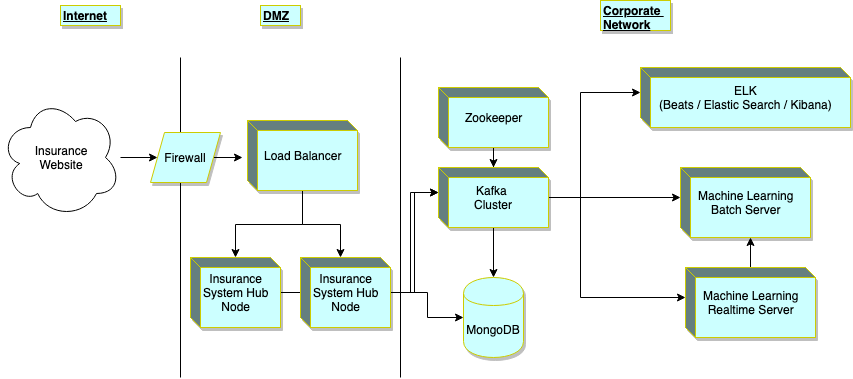

The diagram above was exported from draw.io. Its source (the exported page's mxGraphModel, read from the mxfile embedded in the PNG):
<mxGraphModel dx="1026" dy="491" grid="1" gridSize="10" guides="1" tooltips="1" connect="1" arrows="1" fold="1" page="1" pageScale="1" pageWidth="1100" pageHeight="850" background="#ffffff" math="0" shadow="0">
  <root>
    <mxCell id="0" />
    <mxCell id="1" parent="0" />
    <mxCell id="Jm791lieTu6Z4Hi2_ddZ-4" value="" style="endArrow=none;html=1;" edge="1" parent="1">
      <mxGeometry width="50" height="50" relative="1" as="geometry">
        <mxPoint x="200" y="400" as="sourcePoint" />
        <mxPoint x="200" y="80" as="targetPoint" />
      </mxGeometry>
    </mxCell>
    <mxCell id="Jm791lieTu6Z4Hi2_ddZ-5" value="Internet" style="text;html=1;resizable=0;points=[];autosize=1;align=left;verticalAlign=top;spacingTop=-4;fontStyle=5;strokeColor=#CCCC00;fillColor=#CCFFFF;shadow=1;" vertex="1" parent="1">
      <mxGeometry x="80" y="28" width="60" height="20" as="geometry" />
    </mxCell>
    <mxCell id="Jm791lieTu6Z4Hi2_ddZ-12" style="edgeStyle=orthogonalEdgeStyle;rounded=0;orthogonalLoop=1;jettySize=auto;html=1;entryX=0;entryY=0.5;entryDx=0;entryDy=0;" edge="1" parent="1" source="Jm791lieTu6Z4Hi2_ddZ-6" target="Jm791lieTu6Z4Hi2_ddZ-11">
      <mxGeometry relative="1" as="geometry" />
    </mxCell>
    <mxCell id="Jm791lieTu6Z4Hi2_ddZ-6" value="Insurance &lt;br&gt;Website" style="shape=cloud;whiteSpace=wrap;html=1;" vertex="1" parent="1">
      <mxGeometry x="20" y="120" width="120" height="120" as="geometry" />
    </mxCell>
    <mxCell id="Jm791lieTu6Z4Hi2_ddZ-7" value="" style="endArrow=none;html=1;" edge="1" parent="1">
      <mxGeometry width="50" height="50" relative="1" as="geometry">
        <mxPoint x="420" y="400" as="sourcePoint" />
        <mxPoint x="420" y="80" as="targetPoint" />
      </mxGeometry>
    </mxCell>
    <mxCell id="Jm791lieTu6Z4Hi2_ddZ-8" value="DMZ" style="text;html=1;resizable=0;points=[];autosize=1;align=left;verticalAlign=top;spacingTop=-4;fontStyle=5;strokeColor=#CCCC00;fillColor=#CCFFFF;shadow=1;" vertex="1" parent="1">
      <mxGeometry x="280" y="28" width="40" height="20" as="geometry" />
    </mxCell>
    <mxCell id="Jm791lieTu6Z4Hi2_ddZ-32" style="edgeStyle=orthogonalEdgeStyle;rounded=0;orthogonalLoop=1;jettySize=auto;html=1;entryX=-0.045;entryY=0.529;entryDx=0;entryDy=0;entryPerimeter=0;" edge="1" parent="1" source="Jm791lieTu6Z4Hi2_ddZ-11" target="Jm791lieTu6Z4Hi2_ddZ-31">
      <mxGeometry relative="1" as="geometry" />
    </mxCell>
    <mxCell id="Jm791lieTu6Z4Hi2_ddZ-11" value="Firewall" style="shape=parallelogram;perimeter=parallelogramPerimeter;whiteSpace=wrap;html=1;dashed=0;shadow=1;strokeColor=#CCCC00;fillColor=#CCFFFF;" vertex="1" parent="1">
      <mxGeometry x="170" y="155" width="70" height="50" as="geometry" />
    </mxCell>
    <mxCell id="Jm791lieTu6Z4Hi2_ddZ-38" style="edgeStyle=orthogonalEdgeStyle;rounded=0;orthogonalLoop=1;jettySize=auto;html=1;entryX=0;entryY=0;entryDx=0;entryDy=25;entryPerimeter=0;" edge="1" parent="1" source="Jm791lieTu6Z4Hi2_ddZ-13" target="Jm791lieTu6Z4Hi2_ddZ-18">
      <mxGeometry relative="1" as="geometry">
        <Array as="points">
          <mxPoint x="430" y="315" />
          <mxPoint x="430" y="215" />
        </Array>
      </mxGeometry>
    </mxCell>
    <mxCell id="Jm791lieTu6Z4Hi2_ddZ-13" value="Insurance&lt;br&gt;System Hub&lt;br&gt;Node" style="html=1;dashed=0;whitespace=wrap;shape=mxgraph.dfd.externalEntity;shadow=1;strokeColor=#CCCC00;fillColor=#CCFFFF;" vertex="1" parent="1">
      <mxGeometry x="210" y="280" width="90" height="70" as="geometry" />
    </mxCell>
    <mxCell id="Jm791lieTu6Z4Hi2_ddZ-16" value="Corporate&amp;nbsp;&lt;br&gt;Network" style="text;html=1;resizable=0;points=[];autosize=1;align=left;verticalAlign=top;spacingTop=-4;fontStyle=5;strokeColor=#CCCC00;fillColor=#CCFFFF;shadow=1;" vertex="1" parent="1">
      <mxGeometry x="620" y="23" width="70" height="30" as="geometry" />
    </mxCell>
    <mxCell id="Jm791lieTu6Z4Hi2_ddZ-19" value="" style="edgeStyle=orthogonalEdgeStyle;rounded=0;orthogonalLoop=1;jettySize=auto;html=1;" edge="1" parent="1" source="Jm791lieTu6Z4Hi2_ddZ-17" target="Jm791lieTu6Z4Hi2_ddZ-18">
      <mxGeometry relative="1" as="geometry" />
    </mxCell>
    <mxCell id="Jm791lieTu6Z4Hi2_ddZ-17" value="Zookeeper" style="html=1;dashed=0;whitespace=wrap;shape=mxgraph.dfd.externalEntity;shadow=1;strokeColor=#CCCC00;fillColor=#CCFFFF;" vertex="1" parent="1">
      <mxGeometry x="458" y="110" width="110" height="60" as="geometry" />
    </mxCell>
    <mxCell id="Jm791lieTu6Z4Hi2_ddZ-21" value="" style="edgeStyle=orthogonalEdgeStyle;rounded=0;orthogonalLoop=1;jettySize=auto;html=1;entryX=0;entryY=0;entryDx=0;entryDy=25;entryPerimeter=0;" edge="1" parent="1" source="Jm791lieTu6Z4Hi2_ddZ-18" target="Jm791lieTu6Z4Hi2_ddZ-20">
      <mxGeometry relative="1" as="geometry">
        <Array as="points">
          <mxPoint x="600" y="220" />
          <mxPoint x="600" y="115" />
        </Array>
      </mxGeometry>
    </mxCell>
    <mxCell id="Jm791lieTu6Z4Hi2_ddZ-25" style="edgeStyle=orthogonalEdgeStyle;rounded=0;orthogonalLoop=1;jettySize=auto;html=1;entryX=0;entryY=0;entryDx=0;entryDy=30;entryPerimeter=0;" edge="1" parent="1" source="Jm791lieTu6Z4Hi2_ddZ-18" target="Jm791lieTu6Z4Hi2_ddZ-23">
      <mxGeometry relative="1" as="geometry" />
    </mxCell>
    <mxCell id="Jm791lieTu6Z4Hi2_ddZ-26" style="edgeStyle=orthogonalEdgeStyle;rounded=0;orthogonalLoop=1;jettySize=auto;html=1;entryX=0;entryY=0;entryDx=0;entryDy=30;entryPerimeter=0;" edge="1" parent="1" source="Jm791lieTu6Z4Hi2_ddZ-18" target="Jm791lieTu6Z4Hi2_ddZ-24">
      <mxGeometry relative="1" as="geometry">
        <Array as="points">
          <mxPoint x="600" y="220" />
          <mxPoint x="600" y="320" />
        </Array>
      </mxGeometry>
    </mxCell>
    <mxCell id="Jm791lieTu6Z4Hi2_ddZ-39" style="edgeStyle=orthogonalEdgeStyle;rounded=0;orthogonalLoop=1;jettySize=auto;html=1;" edge="1" parent="1" source="Jm791lieTu6Z4Hi2_ddZ-18" target="Jm791lieTu6Z4Hi2_ddZ-27">
      <mxGeometry relative="1" as="geometry" />
    </mxCell>
    <mxCell id="Jm791lieTu6Z4Hi2_ddZ-18" value="Kafka&amp;nbsp;&lt;br&gt;Cluster" style="html=1;dashed=0;whitespace=wrap;shape=mxgraph.dfd.externalEntity;shadow=1;strokeColor=#CCCC00;fillColor=#CCFFFF;" vertex="1" parent="1">
      <mxGeometry x="458" y="190" width="110" height="60" as="geometry" />
    </mxCell>
    <mxCell id="Jm791lieTu6Z4Hi2_ddZ-20" value="ELK&lt;br&gt;(Beats / Elastic Search / Kibana)" style="html=1;dashed=0;whitespace=wrap;shape=mxgraph.dfd.externalEntity;shadow=1;strokeColor=#CCCC00;fillColor=#CCFFFF;" vertex="1" parent="1">
      <mxGeometry x="660" y="90" width="210" height="60" as="geometry" />
    </mxCell>
    <mxCell id="Jm791lieTu6Z4Hi2_ddZ-23" value="Machine Learning&lt;br&gt;Batch Server" style="html=1;dashed=0;whitespace=wrap;shape=mxgraph.dfd.externalEntity;shadow=1;strokeColor=#CCCC00;fillColor=#CCFFFF;" vertex="1" parent="1">
      <mxGeometry x="700" y="190" width="130" height="70" as="geometry" />
    </mxCell>
    <mxCell id="Jm791lieTu6Z4Hi2_ddZ-41" style="edgeStyle=orthogonalEdgeStyle;rounded=0;orthogonalLoop=1;jettySize=auto;html=1;" edge="1" parent="1" source="Jm791lieTu6Z4Hi2_ddZ-24">
      <mxGeometry relative="1" as="geometry">
        <mxPoint x="770" y="260" as="targetPoint" />
      </mxGeometry>
    </mxCell>
    <mxCell id="Jm791lieTu6Z4Hi2_ddZ-24" value="Machine Learning&lt;br&gt;Realtime Server" style="html=1;dashed=0;whitespace=wrap;shape=mxgraph.dfd.externalEntity;shadow=1;strokeColor=#CCCC00;fillColor=#CCFFFF;" vertex="1" parent="1">
      <mxGeometry x="705" y="290" width="130" height="70" as="geometry" />
    </mxCell>
    <mxCell id="Jm791lieTu6Z4Hi2_ddZ-27" value="MongoDB" style="shape=cylinder;whiteSpace=wrap;html=1;boundedLbl=1;backgroundOutline=1;shadow=1;strokeColor=#CCCC00;fillColor=#CCFFFF;" vertex="1" parent="1">
      <mxGeometry x="483" y="300" width="60" height="80" as="geometry" />
    </mxCell>
    <mxCell id="Jm791lieTu6Z4Hi2_ddZ-37" style="edgeStyle=orthogonalEdgeStyle;rounded=0;orthogonalLoop=1;jettySize=auto;html=1;entryX=0;entryY=0;entryDx=0;entryDy=25;entryPerimeter=0;" edge="1" parent="1" source="Jm791lieTu6Z4Hi2_ddZ-28" target="Jm791lieTu6Z4Hi2_ddZ-18">
      <mxGeometry relative="1" as="geometry" />
    </mxCell>
    <mxCell id="Jm791lieTu6Z4Hi2_ddZ-40" style="edgeStyle=orthogonalEdgeStyle;rounded=0;orthogonalLoop=1;jettySize=auto;html=1;" edge="1" parent="1" source="Jm791lieTu6Z4Hi2_ddZ-28" target="Jm791lieTu6Z4Hi2_ddZ-27">
      <mxGeometry relative="1" as="geometry" />
    </mxCell>
    <mxCell id="Jm791lieTu6Z4Hi2_ddZ-28" value="Insurance&lt;br&gt;System Hub&lt;br&gt;Node" style="html=1;dashed=0;whitespace=wrap;shape=mxgraph.dfd.externalEntity;shadow=1;strokeColor=#CCCC00;fillColor=#CCFFFF;" vertex="1" parent="1">
      <mxGeometry x="320" y="280" width="90" height="70" as="geometry" />
    </mxCell>
    <mxCell id="Jm791lieTu6Z4Hi2_ddZ-33" style="edgeStyle=orthogonalEdgeStyle;rounded=0;orthogonalLoop=1;jettySize=auto;html=1;entryX=0;entryY=0;entryDx=40;entryDy=0;entryPerimeter=0;" edge="1" parent="1" source="Jm791lieTu6Z4Hi2_ddZ-31" target="Jm791lieTu6Z4Hi2_ddZ-28">
      <mxGeometry relative="1" as="geometry" />
    </mxCell>
    <mxCell id="Jm791lieTu6Z4Hi2_ddZ-35" style="edgeStyle=orthogonalEdgeStyle;rounded=0;orthogonalLoop=1;jettySize=auto;html=1;" edge="1" parent="1" source="Jm791lieTu6Z4Hi2_ddZ-31" target="Jm791lieTu6Z4Hi2_ddZ-13">
      <mxGeometry relative="1" as="geometry" />
    </mxCell>
    <mxCell id="Jm791lieTu6Z4Hi2_ddZ-31" value="Load Balancer" style="html=1;dashed=0;whitespace=wrap;shape=mxgraph.dfd.externalEntity;shadow=1;strokeColor=#CCCC00;fillColor=#CCFFFF;" vertex="1" parent="1">
      <mxGeometry x="267" y="143" width="110" height="70" as="geometry" />
    </mxCell>
  </root>
</mxGraphModel>